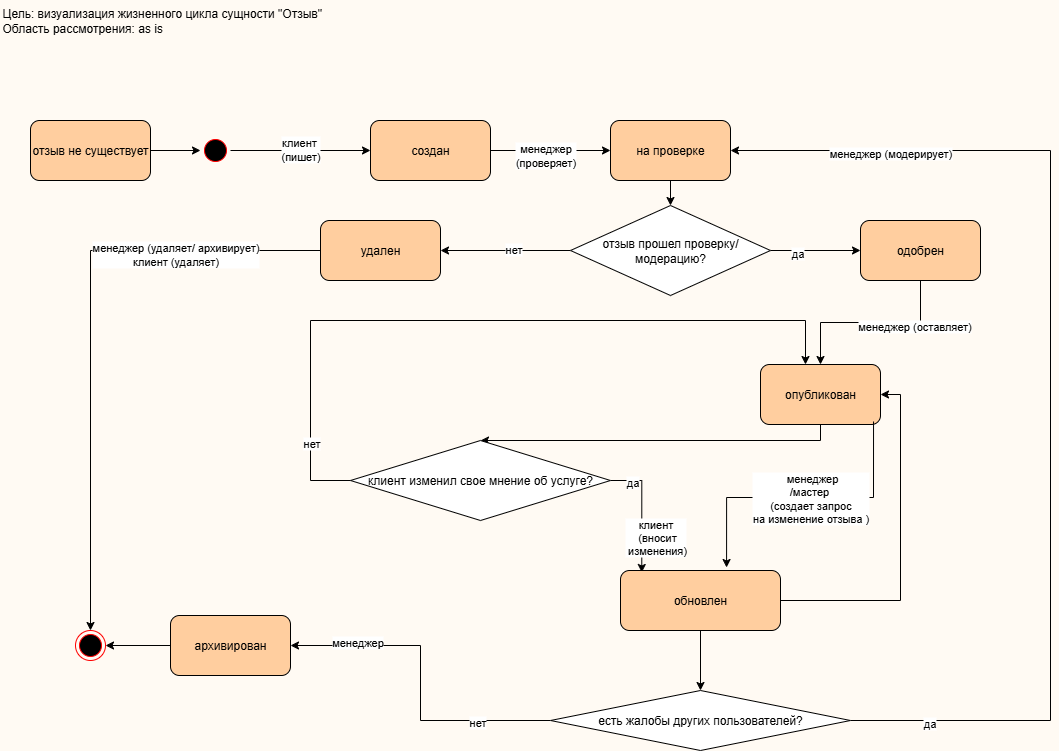

The diagram above was exported from draw.io. Its source (the exported page's mxGraphModel, read from the mxfile embedded in the PNG):
<mxGraphModel dx="1426" dy="785" grid="1" gridSize="10" guides="1" tooltips="1" connect="1" arrows="1" fold="1" page="1" pageScale="1" pageWidth="1169" pageHeight="827" background="#FFFAF3" math="0" shadow="0">
  <root>
    <mxCell id="0" />
    <mxCell id="1" parent="0" />
    <mxCell id="uqhtcW8Kiio7m1iNuR6N-1" value="Цель: визуализация жизненного цикла сущности &quot;Отзыв&quot;&lt;br&gt;Область рассмотрения: as is&amp;nbsp;" style="text;html=1;align=left;verticalAlign=middle;resizable=0;points=[];autosize=1;strokeColor=none;fillColor=none;" parent="1" vertex="1">
      <mxGeometry x="60" y="50" width="340" height="40" as="geometry" />
    </mxCell>
    <mxCell id="uqhtcW8Kiio7m1iNuR6N-8" style="edgeStyle=orthogonalEdgeStyle;rounded=0;orthogonalLoop=1;jettySize=auto;html=1;" parent="1" source="uqhtcW8Kiio7m1iNuR6N-2" target="uqhtcW8Kiio7m1iNuR6N-7" edge="1">
      <mxGeometry relative="1" as="geometry" />
    </mxCell>
    <mxCell id="uqhtcW8Kiio7m1iNuR6N-9" value="клиент&amp;nbsp;&lt;br&gt;(пишет)" style="edgeLabel;html=1;align=center;verticalAlign=middle;resizable=0;points=[];" parent="uqhtcW8Kiio7m1iNuR6N-8" vertex="1" connectable="0">
      <mxGeometry x="-0.02" y="2" relative="1" as="geometry">
        <mxPoint as="offset" />
      </mxGeometry>
    </mxCell>
    <mxCell id="uqhtcW8Kiio7m1iNuR6N-2" value="" style="ellipse;html=1;shape=startState;fillColor=#000000;strokeColor=#ff0000;" parent="1" vertex="1">
      <mxGeometry x="260" y="185" width="30" height="30" as="geometry" />
    </mxCell>
    <mxCell id="uqhtcW8Kiio7m1iNuR6N-3" value="" style="ellipse;html=1;shape=endState;fillColor=#000000;strokeColor=#ff0000;" parent="1" vertex="1">
      <mxGeometry x="135" y="680" width="30" height="30" as="geometry" />
    </mxCell>
    <mxCell id="uqhtcW8Kiio7m1iNuR6N-10" value="" style="edgeStyle=orthogonalEdgeStyle;rounded=0;orthogonalLoop=1;jettySize=auto;html=1;" parent="1" source="uqhtcW8Kiio7m1iNuR6N-6" target="uqhtcW8Kiio7m1iNuR6N-2" edge="1">
      <mxGeometry relative="1" as="geometry" />
    </mxCell>
    <mxCell id="uqhtcW8Kiio7m1iNuR6N-6" value="отзыв не существует" style="rounded=1;whiteSpace=wrap;html=1;fillColor=#FFCE9F;" parent="1" vertex="1">
      <mxGeometry x="90" y="170" width="120" height="60" as="geometry" />
    </mxCell>
    <mxCell id="uqhtcW8Kiio7m1iNuR6N-14" style="edgeStyle=orthogonalEdgeStyle;rounded=0;orthogonalLoop=1;jettySize=auto;html=1;" parent="1" source="uqhtcW8Kiio7m1iNuR6N-7" target="uqhtcW8Kiio7m1iNuR6N-13" edge="1">
      <mxGeometry relative="1" as="geometry" />
    </mxCell>
    <mxCell id="uqhtcW8Kiio7m1iNuR6N-15" value="Text" style="edgeLabel;html=1;align=center;verticalAlign=middle;resizable=0;points=[];" parent="uqhtcW8Kiio7m1iNuR6N-14" vertex="1" connectable="0">
      <mxGeometry x="-0.1" y="-2" relative="1" as="geometry">
        <mxPoint as="offset" />
      </mxGeometry>
    </mxCell>
    <mxCell id="uqhtcW8Kiio7m1iNuR6N-17" value="менеджер &lt;br&gt;(проверяет)" style="edgeLabel;html=1;align=center;verticalAlign=middle;resizable=0;points=[];" parent="uqhtcW8Kiio7m1iNuR6N-14" vertex="1" connectable="0">
      <mxGeometry x="-0.1" y="-4" relative="1" as="geometry">
        <mxPoint as="offset" />
      </mxGeometry>
    </mxCell>
    <mxCell id="uqhtcW8Kiio7m1iNuR6N-7" value="создан" style="rounded=1;whiteSpace=wrap;html=1;fillColor=#FFCE9F;" parent="1" vertex="1">
      <mxGeometry x="430" y="170" width="120" height="60" as="geometry" />
    </mxCell>
    <mxCell id="uqhtcW8Kiio7m1iNuR6N-20" style="edgeStyle=orthogonalEdgeStyle;rounded=0;orthogonalLoop=1;jettySize=auto;html=1;" parent="1" source="uqhtcW8Kiio7m1iNuR6N-13" target="uqhtcW8Kiio7m1iNuR6N-19" edge="1">
      <mxGeometry relative="1" as="geometry" />
    </mxCell>
    <mxCell id="uqhtcW8Kiio7m1iNuR6N-13" value="на проверке" style="rounded=1;whiteSpace=wrap;html=1;fillColor=#FFCE9F;" parent="1" vertex="1">
      <mxGeometry x="670" y="170" width="120" height="60" as="geometry" />
    </mxCell>
    <mxCell id="uqhtcW8Kiio7m1iNuR6N-24" style="edgeStyle=orthogonalEdgeStyle;rounded=0;orthogonalLoop=1;jettySize=auto;html=1;entryX=0.5;entryY=0;entryDx=0;entryDy=0;" parent="1" source="uqhtcW8Kiio7m1iNuR6N-18" target="uqhtcW8Kiio7m1iNuR6N-3" edge="1">
      <mxGeometry relative="1" as="geometry" />
    </mxCell>
    <mxCell id="uqhtcW8Kiio7m1iNuR6N-25" value="менеджер (удаляет/ архивирует)&lt;br&gt;клиент (удаляет)" style="edgeLabel;html=1;align=center;verticalAlign=middle;resizable=0;points=[];" parent="uqhtcW8Kiio7m1iNuR6N-24" vertex="1" connectable="0">
      <mxGeometry x="-0.5218" y="3" relative="1" as="geometry">
        <mxPoint as="offset" />
      </mxGeometry>
    </mxCell>
    <mxCell id="uqhtcW8Kiio7m1iNuR6N-18" value="удален" style="rounded=1;whiteSpace=wrap;html=1;fillColor=#FFCE9F;" parent="1" vertex="1">
      <mxGeometry x="380" y="270" width="120" height="60" as="geometry" />
    </mxCell>
    <mxCell id="uqhtcW8Kiio7m1iNuR6N-21" style="edgeStyle=orthogonalEdgeStyle;rounded=0;orthogonalLoop=1;jettySize=auto;html=1;exitX=0;exitY=0.5;exitDx=0;exitDy=0;entryX=1;entryY=0.5;entryDx=0;entryDy=0;" parent="1" source="uqhtcW8Kiio7m1iNuR6N-19" target="uqhtcW8Kiio7m1iNuR6N-18" edge="1">
      <mxGeometry relative="1" as="geometry">
        <Array as="points">
          <mxPoint x="630" y="300" />
        </Array>
      </mxGeometry>
    </mxCell>
    <mxCell id="uqhtcW8Kiio7m1iNuR6N-22" value="нет" style="edgeLabel;html=1;align=center;verticalAlign=middle;resizable=0;points=[];" parent="uqhtcW8Kiio7m1iNuR6N-21" vertex="1" connectable="0">
      <mxGeometry x="-0.1091" y="-2" relative="1" as="geometry">
        <mxPoint as="offset" />
      </mxGeometry>
    </mxCell>
    <mxCell id="uqhtcW8Kiio7m1iNuR6N-26" style="edgeStyle=orthogonalEdgeStyle;rounded=0;orthogonalLoop=1;jettySize=auto;html=1;entryX=0;entryY=0.5;entryDx=0;entryDy=0;" parent="1" source="uqhtcW8Kiio7m1iNuR6N-19" target="uqhtcW8Kiio7m1iNuR6N-23" edge="1">
      <mxGeometry relative="1" as="geometry" />
    </mxCell>
    <mxCell id="uqhtcW8Kiio7m1iNuR6N-27" value="да" style="edgeLabel;html=1;align=center;verticalAlign=middle;resizable=0;points=[];" parent="uqhtcW8Kiio7m1iNuR6N-26" vertex="1" connectable="0">
      <mxGeometry x="-0.4182" y="-2" relative="1" as="geometry">
        <mxPoint as="offset" />
      </mxGeometry>
    </mxCell>
    <mxCell id="uqhtcW8Kiio7m1iNuR6N-19" value="отзыв прошел проверку/модерацию?" style="rhombus;whiteSpace=wrap;html=1;" parent="1" vertex="1">
      <mxGeometry x="630" y="255" width="200" height="90" as="geometry" />
    </mxCell>
    <mxCell id="uqhtcW8Kiio7m1iNuR6N-29" style="edgeStyle=orthogonalEdgeStyle;rounded=0;orthogonalLoop=1;jettySize=auto;html=1;" parent="1" source="uqhtcW8Kiio7m1iNuR6N-23" target="uqhtcW8Kiio7m1iNuR6N-28" edge="1">
      <mxGeometry relative="1" as="geometry" />
    </mxCell>
    <mxCell id="uqhtcW8Kiio7m1iNuR6N-30" value="менеджер (оставляет)" style="edgeLabel;html=1;align=center;verticalAlign=middle;resizable=0;points=[];" parent="uqhtcW8Kiio7m1iNuR6N-29" vertex="1" connectable="0">
      <mxGeometry x="-0.4632" y="3" relative="1" as="geometry">
        <mxPoint as="offset" />
      </mxGeometry>
    </mxCell>
    <mxCell id="uqhtcW8Kiio7m1iNuR6N-23" value="одобрен" style="rounded=1;whiteSpace=wrap;html=1;fillColor=#FFCE9F;" parent="1" vertex="1">
      <mxGeometry x="920" y="270" width="120" height="60" as="geometry" />
    </mxCell>
    <mxCell id="d1Q5r5C_vW3y_UIZwdEV-1" style="edgeStyle=orthogonalEdgeStyle;rounded=0;orthogonalLoop=1;jettySize=auto;html=1;exitX=0.5;exitY=1;exitDx=0;exitDy=0;entryX=0.5;entryY=0;entryDx=0;entryDy=0;" parent="1" source="uqhtcW8Kiio7m1iNuR6N-28" target="uqhtcW8Kiio7m1iNuR6N-35" edge="1">
      <mxGeometry relative="1" as="geometry">
        <Array as="points">
          <mxPoint x="880" y="490" />
        </Array>
      </mxGeometry>
    </mxCell>
    <mxCell id="uqhtcW8Kiio7m1iNuR6N-28" value="опубликован" style="rounded=1;whiteSpace=wrap;html=1;fillColor=#FFCE9F;" parent="1" vertex="1">
      <mxGeometry x="820" y="414" width="120" height="60" as="geometry" />
    </mxCell>
    <mxCell id="uqhtcW8Kiio7m1iNuR6N-42" style="edgeStyle=orthogonalEdgeStyle;rounded=0;orthogonalLoop=1;jettySize=auto;html=1;entryX=1;entryY=0.5;entryDx=0;entryDy=0;" parent="1" source="uqhtcW8Kiio7m1iNuR6N-32" target="uqhtcW8Kiio7m1iNuR6N-3" edge="1">
      <mxGeometry relative="1" as="geometry" />
    </mxCell>
    <mxCell id="uqhtcW8Kiio7m1iNuR6N-32" value="архивирован" style="rounded=1;whiteSpace=wrap;html=1;fillColor=#FFCE9F;" parent="1" vertex="1">
      <mxGeometry x="230" y="665" width="120" height="60" as="geometry" />
    </mxCell>
    <mxCell id="d1Q5r5C_vW3y_UIZwdEV-9" style="edgeStyle=orthogonalEdgeStyle;rounded=0;orthogonalLoop=1;jettySize=auto;html=1;entryX=0.133;entryY=0.033;entryDx=0;entryDy=0;entryPerimeter=0;" parent="1" source="uqhtcW8Kiio7m1iNuR6N-35" target="d1Q5r5C_vW3y_UIZwdEV-5" edge="1">
      <mxGeometry relative="1" as="geometry" />
    </mxCell>
    <mxCell id="d1Q5r5C_vW3y_UIZwdEV-10" value="да" style="edgeLabel;html=1;align=center;verticalAlign=middle;resizable=0;points=[];" parent="d1Q5r5C_vW3y_UIZwdEV-9" vertex="1" connectable="0">
      <mxGeometry x="-0.6591" y="-1" relative="1" as="geometry">
        <mxPoint as="offset" />
      </mxGeometry>
    </mxCell>
    <mxCell id="U9QOD_rVzIZ0kIVWodSV-2" value="клиент&lt;br&gt;&amp;nbsp;(вносит&lt;br&gt;&amp;nbsp;изменения)" style="edgeLabel;html=1;align=center;verticalAlign=middle;resizable=0;points=[];" vertex="1" connectable="0" parent="d1Q5r5C_vW3y_UIZwdEV-9">
      <mxGeometry x="-0.0682" y="1" relative="1" as="geometry">
        <mxPoint x="12" y="31" as="offset" />
      </mxGeometry>
    </mxCell>
    <mxCell id="uqhtcW8Kiio7m1iNuR6N-35" value="клиент изменил свое мнение об услуге?" style="rhombus;whiteSpace=wrap;html=1;" parent="1" vertex="1">
      <mxGeometry x="410" y="490" width="260" height="80" as="geometry" />
    </mxCell>
    <mxCell id="U9QOD_rVzIZ0kIVWodSV-13" style="edgeStyle=orthogonalEdgeStyle;rounded=0;orthogonalLoop=1;jettySize=auto;html=1;exitX=1;exitY=0.5;exitDx=0;exitDy=0;entryX=1;entryY=0.5;entryDx=0;entryDy=0;" edge="1" parent="1" source="d1Q5r5C_vW3y_UIZwdEV-5" target="uqhtcW8Kiio7m1iNuR6N-28">
      <mxGeometry relative="1" as="geometry">
        <mxPoint x="1010" y="665" as="targetPoint" />
      </mxGeometry>
    </mxCell>
    <mxCell id="U9QOD_rVzIZ0kIVWodSV-14" style="edgeStyle=orthogonalEdgeStyle;rounded=0;orthogonalLoop=1;jettySize=auto;html=1;entryX=0.5;entryY=0;entryDx=0;entryDy=0;" edge="1" parent="1" source="d1Q5r5C_vW3y_UIZwdEV-5" target="d1Q5r5C_vW3y_UIZwdEV-12">
      <mxGeometry relative="1" as="geometry" />
    </mxCell>
    <mxCell id="d1Q5r5C_vW3y_UIZwdEV-5" value="обновлен" style="rounded=1;whiteSpace=wrap;html=1;fillColor=#FFCE9F;" parent="1" vertex="1">
      <mxGeometry x="680" y="620" width="160" height="60" as="geometry" />
    </mxCell>
    <mxCell id="d1Q5r5C_vW3y_UIZwdEV-13" value="" style="edgeStyle=orthogonalEdgeStyle;rounded=0;orthogonalLoop=1;jettySize=auto;html=1;exitX=0.942;exitY=0.95;exitDx=0;exitDy=0;exitPerimeter=0;entryX=0.663;entryY=-0.05;entryDx=0;entryDy=0;entryPerimeter=0;" parent="1" source="uqhtcW8Kiio7m1iNuR6N-28" target="d1Q5r5C_vW3y_UIZwdEV-5" edge="1">
      <mxGeometry relative="1" as="geometry">
        <mxPoint x="710" y="680" as="sourcePoint" />
      </mxGeometry>
    </mxCell>
    <mxCell id="U9QOD_rVzIZ0kIVWodSV-6" value="&amp;nbsp;менеджер&lt;br&gt;/мастер&amp;nbsp; &lt;br&gt;(создает запрос &lt;br&gt;на изменение отзыва )" style="edgeLabel;html=1;align=center;verticalAlign=middle;resizable=0;points=[];" vertex="1" connectable="0" parent="d1Q5r5C_vW3y_UIZwdEV-13">
      <mxGeometry x="-0.0414" relative="1" as="geometry">
        <mxPoint as="offset" />
      </mxGeometry>
    </mxCell>
    <mxCell id="d1Q5r5C_vW3y_UIZwdEV-16" style="edgeStyle=orthogonalEdgeStyle;rounded=0;orthogonalLoop=1;jettySize=auto;html=1;entryX=1;entryY=0.5;entryDx=0;entryDy=0;exitX=1;exitY=0.5;exitDx=0;exitDy=0;" parent="1" source="d1Q5r5C_vW3y_UIZwdEV-12" target="uqhtcW8Kiio7m1iNuR6N-13" edge="1">
      <mxGeometry relative="1" as="geometry">
        <Array as="points">
          <mxPoint x="1110" y="770" />
          <mxPoint x="1110" y="200" />
        </Array>
      </mxGeometry>
    </mxCell>
    <mxCell id="d1Q5r5C_vW3y_UIZwdEV-17" value="да" style="edgeLabel;html=1;align=center;verticalAlign=middle;resizable=0;points=[];" parent="d1Q5r5C_vW3y_UIZwdEV-16" vertex="1" connectable="0">
      <mxGeometry x="-0.8575" y="-2" relative="1" as="geometry">
        <mxPoint as="offset" />
      </mxGeometry>
    </mxCell>
    <mxCell id="U9QOD_rVzIZ0kIVWodSV-9" value="менеджер (модерирует)" style="edgeLabel;html=1;align=center;verticalAlign=middle;resizable=0;points=[];" vertex="1" connectable="0" parent="d1Q5r5C_vW3y_UIZwdEV-16">
      <mxGeometry x="0.7085" y="2" relative="1" as="geometry">
        <mxPoint as="offset" />
      </mxGeometry>
    </mxCell>
    <mxCell id="U9QOD_rVzIZ0kIVWodSV-18" style="edgeStyle=orthogonalEdgeStyle;rounded=0;orthogonalLoop=1;jettySize=auto;html=1;entryX=1;entryY=0.5;entryDx=0;entryDy=0;" edge="1" parent="1" source="d1Q5r5C_vW3y_UIZwdEV-12" target="uqhtcW8Kiio7m1iNuR6N-32">
      <mxGeometry relative="1" as="geometry" />
    </mxCell>
    <mxCell id="U9QOD_rVzIZ0kIVWodSV-20" value="менеджер" style="edgeLabel;html=1;align=center;verticalAlign=middle;resizable=0;points=[];" vertex="1" connectable="0" parent="U9QOD_rVzIZ0kIVWodSV-18">
      <mxGeometry x="0.606" y="-4" relative="1" as="geometry">
        <mxPoint as="offset" />
      </mxGeometry>
    </mxCell>
    <mxCell id="U9QOD_rVzIZ0kIVWodSV-21" value="нет" style="edgeLabel;html=1;align=center;verticalAlign=middle;resizable=0;points=[];" vertex="1" connectable="0" parent="U9QOD_rVzIZ0kIVWodSV-18">
      <mxGeometry x="-0.5582" y="1" relative="1" as="geometry">
        <mxPoint as="offset" />
      </mxGeometry>
    </mxCell>
    <mxCell id="d1Q5r5C_vW3y_UIZwdEV-12" value="есть жалобы других пользователей?" style="rhombus;whiteSpace=wrap;html=1;" parent="1" vertex="1">
      <mxGeometry x="610" y="740" width="300" height="60" as="geometry" />
    </mxCell>
    <mxCell id="U9QOD_rVzIZ0kIVWodSV-11" style="edgeStyle=orthogonalEdgeStyle;rounded=0;orthogonalLoop=1;jettySize=auto;html=1;" edge="1" parent="1" source="uqhtcW8Kiio7m1iNuR6N-35">
      <mxGeometry relative="1" as="geometry">
        <mxPoint x="865" y="414" as="targetPoint" />
        <Array as="points">
          <mxPoint x="370" y="530" />
          <mxPoint x="370" y="370" />
          <mxPoint x="865" y="370" />
        </Array>
      </mxGeometry>
    </mxCell>
    <mxCell id="U9QOD_rVzIZ0kIVWodSV-12" value="нет" style="edgeLabel;html=1;align=center;verticalAlign=middle;resizable=0;points=[];" vertex="1" connectable="0" parent="U9QOD_rVzIZ0kIVWodSV-11">
      <mxGeometry x="-0.7901" relative="1" as="geometry">
        <mxPoint as="offset" />
      </mxGeometry>
    </mxCell>
  </root>
</mxGraphModel>